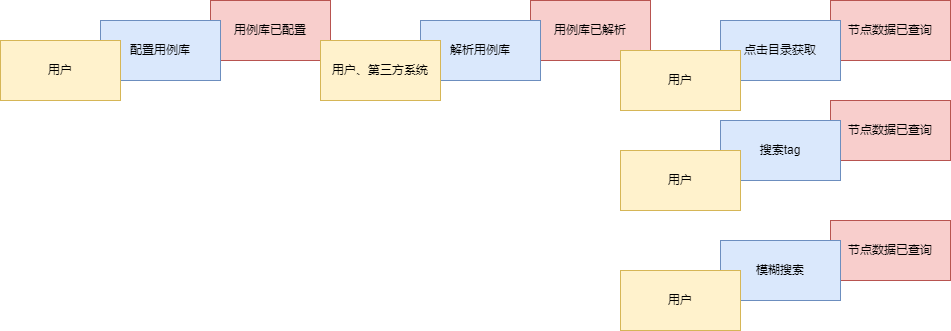

The diagram above was exported from draw.io. Its source (the exported page's mxGraphModel, read from the mxfile embedded in the PNG):
<mxGraphModel dx="1194" dy="744" grid="1" gridSize="10" guides="1" tooltips="1" connect="1" arrows="1" fold="1" page="1" pageScale="1" pageWidth="827" pageHeight="1169" math="0" shadow="0">
  <root>
    <mxCell id="0" />
    <mxCell id="1" parent="0" />
    <mxCell id="OKs7VQJ5YfcR71JhYDgL-1" value="用例库已配置" style="rounded=0;whiteSpace=wrap;html=1;fillColor=#f8cecc;strokeColor=#b85450;" vertex="1" parent="1">
      <mxGeometry x="320" y="80" width="120" height="60" as="geometry" />
    </mxCell>
    <mxCell id="OKs7VQJ5YfcR71JhYDgL-2" value="用例库已解析" style="rounded=0;whiteSpace=wrap;html=1;fillColor=#f8cecc;strokeColor=#b85450;" vertex="1" parent="1">
      <mxGeometry x="640" y="80" width="120" height="60" as="geometry" />
    </mxCell>
    <mxCell id="OKs7VQJ5YfcR71JhYDgL-3" value="配置用例库" style="rounded=0;whiteSpace=wrap;html=1;fillColor=#dae8fc;strokeColor=#6c8ebf;" vertex="1" parent="1">
      <mxGeometry x="210" y="100" width="120" height="60" as="geometry" />
    </mxCell>
    <mxCell id="OKs7VQJ5YfcR71JhYDgL-4" value="解析用例库" style="rounded=0;whiteSpace=wrap;html=1;fillColor=#dae8fc;strokeColor=#6c8ebf;" vertex="1" parent="1">
      <mxGeometry x="530" y="100" width="120" height="60" as="geometry" />
    </mxCell>
    <mxCell id="OKs7VQJ5YfcR71JhYDgL-5" value="用户" style="rounded=0;whiteSpace=wrap;html=1;fillColor=#fff2cc;strokeColor=#d6b656;" vertex="1" parent="1">
      <mxGeometry x="110" y="120" width="120" height="60" as="geometry" />
    </mxCell>
    <mxCell id="OKs7VQJ5YfcR71JhYDgL-6" value="用户、第三方系统" style="rounded=0;whiteSpace=wrap;html=1;fillColor=#fff2cc;strokeColor=#d6b656;" vertex="1" parent="1">
      <mxGeometry x="430" y="120" width="120" height="60" as="geometry" />
    </mxCell>
    <mxCell id="OKs7VQJ5YfcR71JhYDgL-7" value="节点数据已查询" style="rounded=0;whiteSpace=wrap;html=1;fillColor=#f8cecc;strokeColor=#b85450;" vertex="1" parent="1">
      <mxGeometry x="940" y="80" width="120" height="60" as="geometry" />
    </mxCell>
    <mxCell id="OKs7VQJ5YfcR71JhYDgL-8" value="点击目录获取" style="rounded=0;whiteSpace=wrap;html=1;fillColor=#dae8fc;strokeColor=#6c8ebf;" vertex="1" parent="1">
      <mxGeometry x="830" y="100" width="120" height="60" as="geometry" />
    </mxCell>
    <mxCell id="OKs7VQJ5YfcR71JhYDgL-9" value="用户" style="rounded=0;whiteSpace=wrap;html=1;fillColor=#fff2cc;strokeColor=#d6b656;" vertex="1" parent="1">
      <mxGeometry x="730" y="130" width="120" height="60" as="geometry" />
    </mxCell>
    <mxCell id="OKs7VQJ5YfcR71JhYDgL-10" value="节点数据已查询" style="rounded=0;whiteSpace=wrap;html=1;fillColor=#f8cecc;strokeColor=#b85450;" vertex="1" parent="1">
      <mxGeometry x="940" y="180" width="120" height="60" as="geometry" />
    </mxCell>
    <mxCell id="OKs7VQJ5YfcR71JhYDgL-11" value="搜索tag" style="rounded=0;whiteSpace=wrap;html=1;fillColor=#dae8fc;strokeColor=#6c8ebf;" vertex="1" parent="1">
      <mxGeometry x="830" y="200" width="120" height="60" as="geometry" />
    </mxCell>
    <mxCell id="OKs7VQJ5YfcR71JhYDgL-12" value="用户" style="rounded=0;whiteSpace=wrap;html=1;fillColor=#fff2cc;strokeColor=#d6b656;" vertex="1" parent="1">
      <mxGeometry x="730" y="230" width="120" height="60" as="geometry" />
    </mxCell>
    <mxCell id="OKs7VQJ5YfcR71JhYDgL-13" value="节点数据已查询" style="rounded=0;whiteSpace=wrap;html=1;fillColor=#f8cecc;strokeColor=#b85450;" vertex="1" parent="1">
      <mxGeometry x="940" y="300" width="120" height="60" as="geometry" />
    </mxCell>
    <mxCell id="OKs7VQJ5YfcR71JhYDgL-14" value="模糊搜索" style="rounded=0;whiteSpace=wrap;html=1;fillColor=#dae8fc;strokeColor=#6c8ebf;" vertex="1" parent="1">
      <mxGeometry x="830" y="320" width="120" height="60" as="geometry" />
    </mxCell>
    <mxCell id="OKs7VQJ5YfcR71JhYDgL-15" value="用户" style="rounded=0;whiteSpace=wrap;html=1;fillColor=#fff2cc;strokeColor=#d6b656;" vertex="1" parent="1">
      <mxGeometry x="730" y="350" width="120" height="60" as="geometry" />
    </mxCell>
  </root>
</mxGraphModel>